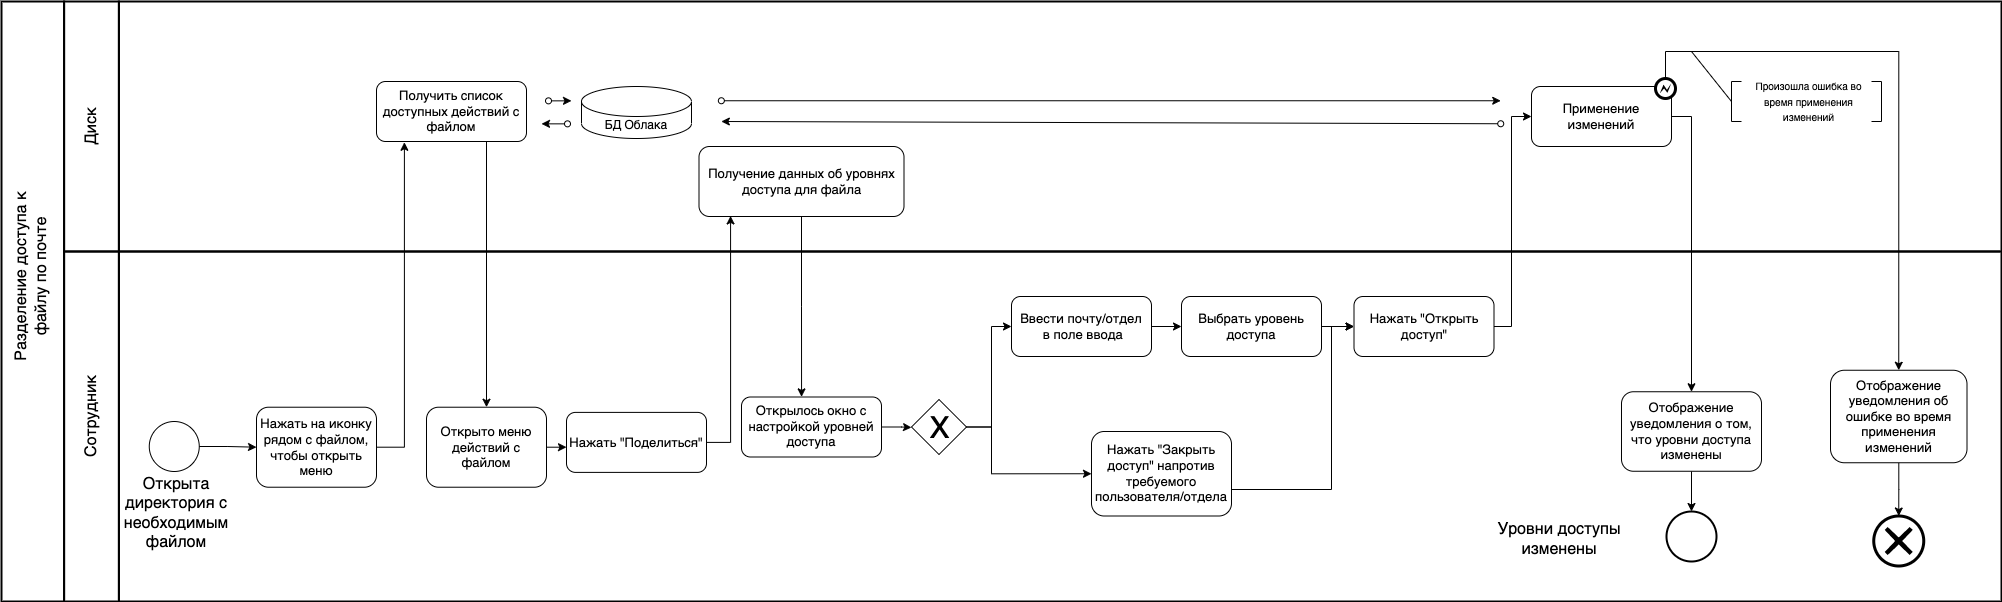

The diagram above was exported from draw.io. Its source (the exported page's mxGraphModel, read from the mxfile embedded in the PNG):
<mxGraphModel dx="946" dy="-613" grid="1" gridSize="10" guides="1" tooltips="1" connect="1" arrows="1" fold="1" page="1" pageScale="1" pageWidth="1654" pageHeight="1169" math="0" shadow="0">
  <root>
    <mxCell id="CMOdRXuL6f6i7Lk4uUiG-0" />
    <mxCell id="CMOdRXuL6f6i7Lk4uUiG-1" parent="CMOdRXuL6f6i7Lk4uUiG-0" />
    <mxCell id="1V78_IqwoEknMuLa9RMn-0" value="" style="rounded=0;whiteSpace=wrap;html=1;strokeWidth=2;fontSize=13;fillColor=none;" parent="CMOdRXuL6f6i7Lk4uUiG-1" vertex="1">
      <mxGeometry x="257.41" y="1620" width="1882.59" height="350" as="geometry" />
    </mxCell>
    <mxCell id="CMOdRXuL6f6i7Lk4uUiG-3" value="" style="rounded=0;whiteSpace=wrap;html=1;strokeWidth=2;fontSize=13;fillColor=none;" parent="CMOdRXuL6f6i7Lk4uUiG-1" vertex="1">
      <mxGeometry x="257.41" y="1370" width="1882.59" height="250" as="geometry" />
    </mxCell>
    <mxCell id="CMOdRXuL6f6i7Lk4uUiG-4" style="edgeStyle=orthogonalEdgeStyle;rounded=0;orthogonalLoop=1;jettySize=auto;html=1;entryX=0.154;entryY=0.992;entryDx=0;entryDy=0;entryPerimeter=0;" parent="CMOdRXuL6f6i7Lk4uUiG-1" source="CMOdRXuL6f6i7Lk4uUiG-5" target="CMOdRXuL6f6i7Lk4uUiG-56" edge="1">
      <mxGeometry relative="1" as="geometry">
        <Array as="points">
          <mxPoint x="869" y="1811" />
        </Array>
      </mxGeometry>
    </mxCell>
    <mxCell id="CMOdRXuL6f6i7Lk4uUiG-5" value="Нажать &quot;Поделиться&quot;" style="rounded=1;whiteSpace=wrap;html=1;fontSize=13;" parent="CMOdRXuL6f6i7Lk4uUiG-1" vertex="1">
      <mxGeometry x="704.9999999999999" y="1780.8899999999996" width="140" height="60" as="geometry" />
    </mxCell>
    <mxCell id="CMOdRXuL6f6i7Lk4uUiG-7" style="edgeStyle=orthogonalEdgeStyle;rounded=0;orthogonalLoop=1;jettySize=auto;html=1;" parent="CMOdRXuL6f6i7Lk4uUiG-1" source="CMOdRXuL6f6i7Lk4uUiG-8" target="CMOdRXuL6f6i7Lk4uUiG-47" edge="1">
      <mxGeometry relative="1" as="geometry">
        <Array as="points">
          <mxPoint x="1830" y="1485" />
        </Array>
      </mxGeometry>
    </mxCell>
    <mxCell id="CMOdRXuL6f6i7Lk4uUiG-8" value="Применение изменений" style="rounded=1;whiteSpace=wrap;html=1;fontSize=13;" parent="CMOdRXuL6f6i7Lk4uUiG-1" vertex="1">
      <mxGeometry x="1670.0000000000002" y="1455" width="140" height="60" as="geometry" />
    </mxCell>
    <mxCell id="CMOdRXuL6f6i7Lk4uUiG-9" value="" style="ellipse;whiteSpace=wrap;html=1;aspect=fixed;fontSize=13;strokeWidth=2;" parent="CMOdRXuL6f6i7Lk4uUiG-1" vertex="1">
      <mxGeometry x="1805.0000000000002" y="1880" width="50" height="50" as="geometry" />
    </mxCell>
    <mxCell id="CMOdRXuL6f6i7Lk4uUiG-10" value="" style="rounded=0;whiteSpace=wrap;html=1;strokeWidth=2;fontSize=13;fillColor=none;" parent="CMOdRXuL6f6i7Lk4uUiG-1" vertex="1">
      <mxGeometry x="202.59" y="1370" width="54.82" height="250" as="geometry" />
    </mxCell>
    <mxCell id="CMOdRXuL6f6i7Lk4uUiG-11" value="" style="rounded=0;whiteSpace=wrap;html=1;strokeWidth=2;fontSize=13;fillColor=none;" parent="CMOdRXuL6f6i7Lk4uUiG-1" vertex="1">
      <mxGeometry x="202.59" y="1620" width="54.82" height="350" as="geometry" />
    </mxCell>
    <mxCell id="CMOdRXuL6f6i7Lk4uUiG-12" value="" style="rounded=0;whiteSpace=wrap;html=1;strokeWidth=2;fontSize=13;fillColor=none;" parent="CMOdRXuL6f6i7Lk4uUiG-1" vertex="1">
      <mxGeometry x="140" y="1370" width="62.59" height="600" as="geometry" />
    </mxCell>
    <mxCell id="CMOdRXuL6f6i7Lk4uUiG-13" value="&lt;font style=&quot;font-size: 16px&quot;&gt;Диск&lt;/font&gt;" style="text;html=1;strokeColor=none;fillColor=none;align=center;verticalAlign=middle;whiteSpace=wrap;rounded=0;fontSize=13;rotation=-90;" parent="CMOdRXuL6f6i7Lk4uUiG-1" vertex="1">
      <mxGeometry x="190.00000000000003" y="1480" width="80" height="30" as="geometry" />
    </mxCell>
    <mxCell id="CMOdRXuL6f6i7Lk4uUiG-14" value="&lt;font style=&quot;font-size: 16px&quot;&gt;Сотрудник&lt;/font&gt;" style="text;html=1;strokeColor=none;fillColor=none;align=center;verticalAlign=middle;whiteSpace=wrap;rounded=0;fontSize=13;rotation=-90;" parent="CMOdRXuL6f6i7Lk4uUiG-1" vertex="1">
      <mxGeometry x="175.00000000000003" y="1770" width="110" height="30" as="geometry" />
    </mxCell>
    <mxCell id="CMOdRXuL6f6i7Lk4uUiG-15" value="&lt;font style=&quot;font-size: 16px&quot;&gt;Разделение доступа к файлу&amp;nbsp;по почте&lt;br&gt;&lt;/font&gt;" style="text;html=1;strokeColor=none;fillColor=none;align=center;verticalAlign=middle;whiteSpace=wrap;rounded=0;fontSize=13;rotation=-90;" parent="CMOdRXuL6f6i7Lk4uUiG-1" vertex="1">
      <mxGeometry x="70" y="1630" width="200" height="30" as="geometry" />
    </mxCell>
    <mxCell id="CMOdRXuL6f6i7Lk4uUiG-16" value="" style="edgeStyle=orthogonalEdgeStyle;rounded=0;orthogonalLoop=1;jettySize=auto;html=1;" parent="CMOdRXuL6f6i7Lk4uUiG-1" source="CMOdRXuL6f6i7Lk4uUiG-17" target="CMOdRXuL6f6i7Lk4uUiG-39" edge="1">
      <mxGeometry relative="1" as="geometry" />
    </mxCell>
    <mxCell id="CMOdRXuL6f6i7Lk4uUiG-17" value="Ввести почту/отдел&lt;br&gt;&amp;nbsp;в поле ввода" style="rounded=1;whiteSpace=wrap;html=1;fontSize=13;" parent="CMOdRXuL6f6i7Lk4uUiG-1" vertex="1">
      <mxGeometry x="1150" y="1664.9999999999995" width="140" height="60" as="geometry" />
    </mxCell>
    <mxCell id="CMOdRXuL6f6i7Lk4uUiG-18" style="edgeStyle=orthogonalEdgeStyle;rounded=0;orthogonalLoop=1;jettySize=auto;html=1;entryX=0;entryY=0.5;entryDx=0;entryDy=0;" parent="CMOdRXuL6f6i7Lk4uUiG-1" source="CMOdRXuL6f6i7Lk4uUiG-21" target="CMOdRXuL6f6i7Lk4uUiG-25" edge="1">
      <mxGeometry relative="1" as="geometry">
        <Array as="points">
          <mxPoint x="1130" y="1795" />
          <mxPoint x="1130" y="1842" />
        </Array>
      </mxGeometry>
    </mxCell>
    <mxCell id="CMOdRXuL6f6i7Lk4uUiG-19" style="edgeStyle=orthogonalEdgeStyle;rounded=0;orthogonalLoop=1;jettySize=auto;html=1;entryX=0;entryY=0.5;entryDx=0;entryDy=0;" parent="CMOdRXuL6f6i7Lk4uUiG-1" source="CMOdRXuL6f6i7Lk4uUiG-21" target="CMOdRXuL6f6i7Lk4uUiG-17" edge="1">
      <mxGeometry relative="1" as="geometry">
        <Array as="points">
          <mxPoint x="1130" y="1795" />
          <mxPoint x="1130" y="1695" />
        </Array>
      </mxGeometry>
    </mxCell>
    <mxCell id="CMOdRXuL6f6i7Lk4uUiG-21" value="" style="rhombus;whiteSpace=wrap;html=1;" parent="CMOdRXuL6f6i7Lk4uUiG-1" vertex="1">
      <mxGeometry x="1050" y="1768" width="55" height="55" as="geometry" />
    </mxCell>
    <mxCell id="CMOdRXuL6f6i7Lk4uUiG-22" style="edgeStyle=orthogonalEdgeStyle;rounded=0;orthogonalLoop=1;jettySize=auto;html=1;" parent="CMOdRXuL6f6i7Lk4uUiG-1" source="CMOdRXuL6f6i7Lk4uUiG-23" target="CMOdRXuL6f6i7Lk4uUiG-8" edge="1">
      <mxGeometry relative="1" as="geometry">
        <Array as="points">
          <mxPoint x="1650" y="1695" />
          <mxPoint x="1650" y="1485" />
        </Array>
      </mxGeometry>
    </mxCell>
    <mxCell id="CMOdRXuL6f6i7Lk4uUiG-23" value="Нажать &quot;Открыть доступ&quot;" style="rounded=1;whiteSpace=wrap;html=1;fontSize=13;" parent="CMOdRXuL6f6i7Lk4uUiG-1" vertex="1">
      <mxGeometry x="1492.5" y="1664.9999999999995" width="140" height="60" as="geometry" />
    </mxCell>
    <mxCell id="1V78_IqwoEknMuLa9RMn-3" style="edgeStyle=orthogonalEdgeStyle;rounded=0;orthogonalLoop=1;jettySize=auto;html=1;entryX=0;entryY=0.5;entryDx=0;entryDy=0;" parent="CMOdRXuL6f6i7Lk4uUiG-1" source="CMOdRXuL6f6i7Lk4uUiG-25" target="CMOdRXuL6f6i7Lk4uUiG-23" edge="1">
      <mxGeometry relative="1" as="geometry">
        <Array as="points">
          <mxPoint x="1470" y="1858" />
          <mxPoint x="1470" y="1695" />
        </Array>
      </mxGeometry>
    </mxCell>
    <mxCell id="CMOdRXuL6f6i7Lk4uUiG-25" value="Нажать &quot;Закрыть доступ&quot; напротив требуемого пользователя/отдела" style="rounded=1;whiteSpace=wrap;html=1;fontSize=13;" parent="CMOdRXuL6f6i7Lk4uUiG-1" vertex="1">
      <mxGeometry x="1230" y="1800" width="140" height="84.5" as="geometry" />
    </mxCell>
    <mxCell id="CMOdRXuL6f6i7Lk4uUiG-26" value="&lt;font style=&quot;font-size: 30px&quot;&gt;X&lt;/font&gt;" style="text;html=1;align=center;verticalAlign=middle;resizable=0;points=[];autosize=1;" parent="CMOdRXuL6f6i7Lk4uUiG-1" vertex="1">
      <mxGeometry x="1057.5" y="1780.89" width="40" height="30" as="geometry" />
    </mxCell>
    <mxCell id="LOKKIN64-jg8vgoMNbob-0" style="edgeStyle=orthogonalEdgeStyle;rounded=0;orthogonalLoop=1;jettySize=auto;html=1;entryX=0.5;entryY=0;entryDx=0;entryDy=0;entryPerimeter=0;" parent="CMOdRXuL6f6i7Lk4uUiG-1" source="CMOdRXuL6f6i7Lk4uUiG-28" target="7iHTwuhDuDZs7aYDskck-0" edge="1">
      <mxGeometry relative="1" as="geometry" />
    </mxCell>
    <mxCell id="CMOdRXuL6f6i7Lk4uUiG-28" value="Отображение уведомления об ошибке во время применения изменений" style="rounded=1;whiteSpace=wrap;html=1;fontSize=13;" parent="CMOdRXuL6f6i7Lk4uUiG-1" vertex="1">
      <mxGeometry x="1969" y="1738.75" width="136.5" height="92.5" as="geometry" />
    </mxCell>
    <mxCell id="CMOdRXuL6f6i7Lk4uUiG-38" value="" style="edgeStyle=orthogonalEdgeStyle;rounded=0;orthogonalLoop=1;jettySize=auto;html=1;" parent="CMOdRXuL6f6i7Lk4uUiG-1" source="CMOdRXuL6f6i7Lk4uUiG-39" target="CMOdRXuL6f6i7Lk4uUiG-23" edge="1">
      <mxGeometry relative="1" as="geometry" />
    </mxCell>
    <mxCell id="CMOdRXuL6f6i7Lk4uUiG-39" value="Выбрать уровень доступа" style="rounded=1;whiteSpace=wrap;html=1;fontSize=13;" parent="CMOdRXuL6f6i7Lk4uUiG-1" vertex="1">
      <mxGeometry x="1320" y="1664.9999999999995" width="140" height="60" as="geometry" />
    </mxCell>
    <mxCell id="CMOdRXuL6f6i7Lk4uUiG-46" value="" style="edgeStyle=orthogonalEdgeStyle;rounded=0;orthogonalLoop=1;jettySize=auto;html=1;" parent="CMOdRXuL6f6i7Lk4uUiG-1" source="CMOdRXuL6f6i7Lk4uUiG-47" target="CMOdRXuL6f6i7Lk4uUiG-9" edge="1">
      <mxGeometry relative="1" as="geometry" />
    </mxCell>
    <mxCell id="CMOdRXuL6f6i7Lk4uUiG-47" value="Отображение уведомления о том, что уровни доступа изменены" style="rounded=1;whiteSpace=wrap;html=1;fontSize=13;" parent="CMOdRXuL6f6i7Lk4uUiG-1" vertex="1">
      <mxGeometry x="1760" y="1760.25" width="140" height="79.5" as="geometry" />
    </mxCell>
    <mxCell id="CMOdRXuL6f6i7Lk4uUiG-55" style="edgeStyle=orthogonalEdgeStyle;rounded=0;orthogonalLoop=1;jettySize=auto;html=1;entryX=0.429;entryY=-0.002;entryDx=0;entryDy=0;entryPerimeter=0;" parent="CMOdRXuL6f6i7Lk4uUiG-1" source="CMOdRXuL6f6i7Lk4uUiG-56" target="CMOdRXuL6f6i7Lk4uUiG-58" edge="1">
      <mxGeometry relative="1" as="geometry" />
    </mxCell>
    <mxCell id="CMOdRXuL6f6i7Lk4uUiG-56" value="Получение данных об уровнях доступа для файла" style="rounded=1;whiteSpace=wrap;html=1;fontSize=13;" parent="CMOdRXuL6f6i7Lk4uUiG-1" vertex="1">
      <mxGeometry x="837.5" y="1515" width="205" height="70" as="geometry" />
    </mxCell>
    <mxCell id="CMOdRXuL6f6i7Lk4uUiG-57" value="" style="edgeStyle=orthogonalEdgeStyle;rounded=0;orthogonalLoop=1;jettySize=auto;html=1;" parent="CMOdRXuL6f6i7Lk4uUiG-1" source="CMOdRXuL6f6i7Lk4uUiG-58" edge="1">
      <mxGeometry relative="1" as="geometry">
        <mxPoint x="1050" y="1796" as="targetPoint" />
      </mxGeometry>
    </mxCell>
    <mxCell id="CMOdRXuL6f6i7Lk4uUiG-58" value="Открылось окно с настройкой уровней доступа" style="rounded=1;whiteSpace=wrap;html=1;fontSize=13;" parent="CMOdRXuL6f6i7Lk4uUiG-1" vertex="1">
      <mxGeometry x="879.9999999999999" y="1765.4999999999995" width="140" height="60" as="geometry" />
    </mxCell>
    <mxCell id="3GNSmYliqGeMVEEl2m_l-0" value="" style="group" parent="CMOdRXuL6f6i7Lk4uUiG-1" connectable="0" vertex="1">
      <mxGeometry x="250" y="1540" width="435" height="363.5" as="geometry" />
    </mxCell>
    <mxCell id="3GNSmYliqGeMVEEl2m_l-1" value="" style="ellipse;whiteSpace=wrap;html=1;aspect=fixed;fontSize=13;" parent="3GNSmYliqGeMVEEl2m_l-0" vertex="1">
      <mxGeometry x="37.75999999999999" y="249.99999999999977" width="50" height="50" as="geometry" />
    </mxCell>
    <mxCell id="3GNSmYliqGeMVEEl2m_l-2" value="Нажать на иконку рядом с файлом, чтобы открыть меню" style="rounded=1;whiteSpace=wrap;html=1;fontSize=13;" parent="3GNSmYliqGeMVEEl2m_l-0" vertex="1">
      <mxGeometry x="145" y="235.72000000000003" width="120" height="80" as="geometry" />
    </mxCell>
    <mxCell id="3GNSmYliqGeMVEEl2m_l-3" style="edgeStyle=orthogonalEdgeStyle;rounded=0;orthogonalLoop=1;jettySize=auto;html=1;" parent="3GNSmYliqGeMVEEl2m_l-0" source="3GNSmYliqGeMVEEl2m_l-1" target="3GNSmYliqGeMVEEl2m_l-2" edge="1">
      <mxGeometry relative="1" as="geometry" />
    </mxCell>
    <mxCell id="3GNSmYliqGeMVEEl2m_l-4" value="&lt;font style=&quot;font-size: 16px&quot;&gt;Открыта директория с необходимым файлом&lt;/font&gt;" style="text;html=1;strokeColor=none;fillColor=none;align=center;verticalAlign=middle;whiteSpace=wrap;rounded=0;fontSize=13;rotation=0;" parent="3GNSmYliqGeMVEEl2m_l-0" vertex="1">
      <mxGeometry y="320" width="130" height="43.5" as="geometry" />
    </mxCell>
    <mxCell id="3GNSmYliqGeMVEEl2m_l-5" value="Открыто меню действий с файлом" style="rounded=1;whiteSpace=wrap;html=1;fontSize=13;" parent="3GNSmYliqGeMVEEl2m_l-0" vertex="1">
      <mxGeometry x="315" y="235.72000000000003" width="120" height="80" as="geometry" />
    </mxCell>
    <mxCell id="3GNSmYliqGeMVEEl2m_l-6" value="Получить список доступных действий с файлом" style="rounded=1;whiteSpace=wrap;html=1;fontSize=13;" parent="CMOdRXuL6f6i7Lk4uUiG-1" vertex="1">
      <mxGeometry x="515" y="1450" width="150" height="60" as="geometry" />
    </mxCell>
    <mxCell id="3GNSmYliqGeMVEEl2m_l-7" style="edgeStyle=orthogonalEdgeStyle;rounded=0;orthogonalLoop=1;jettySize=auto;html=1;entryX=0.186;entryY=1.013;entryDx=0;entryDy=0;entryPerimeter=0;" parent="CMOdRXuL6f6i7Lk4uUiG-1" source="3GNSmYliqGeMVEEl2m_l-2" target="3GNSmYliqGeMVEEl2m_l-6" edge="1">
      <mxGeometry relative="1" as="geometry">
        <Array as="points">
          <mxPoint x="542" y="1816" />
          <mxPoint x="542" y="1511" />
        </Array>
      </mxGeometry>
    </mxCell>
    <mxCell id="3GNSmYliqGeMVEEl2m_l-8" style="edgeStyle=orthogonalEdgeStyle;rounded=0;orthogonalLoop=1;jettySize=auto;html=1;entryX=0.5;entryY=0;entryDx=0;entryDy=0;exitX=0.75;exitY=1;exitDx=0;exitDy=0;" parent="CMOdRXuL6f6i7Lk4uUiG-1" source="3GNSmYliqGeMVEEl2m_l-6" target="3GNSmYliqGeMVEEl2m_l-5" edge="1">
      <mxGeometry relative="1" as="geometry">
        <Array as="points">
          <mxPoint x="625" y="1510" />
        </Array>
      </mxGeometry>
    </mxCell>
    <mxCell id="1V78_IqwoEknMuLa9RMn-2" style="edgeStyle=orthogonalEdgeStyle;rounded=0;orthogonalLoop=1;jettySize=auto;html=1;entryX=0.004;entryY=0.574;entryDx=0;entryDy=0;entryPerimeter=0;" parent="CMOdRXuL6f6i7Lk4uUiG-1" source="3GNSmYliqGeMVEEl2m_l-5" target="CMOdRXuL6f6i7Lk4uUiG-5" edge="1">
      <mxGeometry relative="1" as="geometry" />
    </mxCell>
    <mxCell id="7iHTwuhDuDZs7aYDskck-0" value="" style="points=[[0.145,0.145,0],[0.5,0,0],[0.855,0.145,0],[1,0.5,0],[0.855,0.855,0],[0.5,1,0],[0.145,0.855,0],[0,0.5,0]];shape=mxgraph.bpmn.event;html=1;verticalLabelPosition=bottom;labelBackgroundColor=#ffffff;verticalAlign=top;align=center;perimeter=ellipsePerimeter;outlineConnect=0;aspect=fixed;outline=end;symbol=cancel;" parent="CMOdRXuL6f6i7Lk4uUiG-1" vertex="1">
      <mxGeometry x="2012.25" y="1884.5" width="50" height="50" as="geometry" />
    </mxCell>
    <mxCell id="CMOdRXuL6f6i7Lk4uUiG-41" value="" style="shape=partialRectangle;whiteSpace=wrap;html=1;bottom=1;right=1;left=1;top=0;fillColor=none;routingCenterX=-0.5;fontSize=13;rotation=90;" parent="CMOdRXuL6f6i7Lk4uUiG-1" vertex="1">
      <mxGeometry x="1855" y="1465" width="40" height="10" as="geometry" />
    </mxCell>
    <mxCell id="CMOdRXuL6f6i7Lk4uUiG-42" value="&lt;font size=&quot;1&quot;&gt;Произошла ошибка во время применения изменений&lt;/font&gt;" style="text;html=1;strokeColor=none;fillColor=none;align=center;verticalAlign=middle;whiteSpace=wrap;rounded=0;fontSize=13;" parent="CMOdRXuL6f6i7Lk4uUiG-1" vertex="1">
      <mxGeometry x="1880" y="1455" width="135" height="30" as="geometry" />
    </mxCell>
    <mxCell id="CMOdRXuL6f6i7Lk4uUiG-43" value="" style="shape=partialRectangle;whiteSpace=wrap;html=1;bottom=1;right=1;left=1;top=0;fillColor=none;routingCenterX=-0.5;fontSize=13;rotation=-90;" parent="CMOdRXuL6f6i7Lk4uUiG-1" vertex="1">
      <mxGeometry x="1995" y="1465" width="40" height="10" as="geometry" />
    </mxCell>
    <mxCell id="LOKKIN64-jg8vgoMNbob-1" style="edgeStyle=orthogonalEdgeStyle;rounded=0;orthogonalLoop=1;jettySize=auto;html=1;entryX=0.5;entryY=0;entryDx=0;entryDy=0;" parent="CMOdRXuL6f6i7Lk4uUiG-1" source="CMOdRXuL6f6i7Lk4uUiG-44" target="CMOdRXuL6f6i7Lk4uUiG-28" edge="1">
      <mxGeometry relative="1" as="geometry">
        <Array as="points">
          <mxPoint x="1804" y="1420" />
          <mxPoint x="2037" y="1420" />
        </Array>
      </mxGeometry>
    </mxCell>
    <mxCell id="CMOdRXuL6f6i7Lk4uUiG-44" value="" style="shape=mxgraph.bpmn.shape;html=1;verticalLabelPosition=bottom;labelBackgroundColor=#ffffff;verticalAlign=top;align=center;perimeter=ellipsePerimeter;outlineConnect=0;outline=end;symbol=error;" parent="CMOdRXuL6f6i7Lk4uUiG-1" vertex="1">
      <mxGeometry x="1794" y="1447" width="20" height="20" as="geometry" />
    </mxCell>
    <mxCell id="LOKKIN64-jg8vgoMNbob-2" value="" style="endArrow=none;html=1;rounded=0;exitX=0.5;exitY=1;exitDx=0;exitDy=0;" parent="CMOdRXuL6f6i7Lk4uUiG-1" source="CMOdRXuL6f6i7Lk4uUiG-41" edge="1">
      <mxGeometry width="50" height="50" relative="1" as="geometry">
        <mxPoint x="1890" y="1560" as="sourcePoint" />
        <mxPoint x="1830" y="1420" as="targetPoint" />
      </mxGeometry>
    </mxCell>
    <mxCell id="3GNSmYliqGeMVEEl2m_l-10" value="БД Облака" style="shape=cylinder3;whiteSpace=wrap;html=1;boundedLbl=1;backgroundOutline=1;size=15;" parent="CMOdRXuL6f6i7Lk4uUiG-1" vertex="1">
      <mxGeometry x="720" y="1455" width="110" height="52" as="geometry" />
    </mxCell>
    <mxCell id="3GNSmYliqGeMVEEl2m_l-11" value="" style="endArrow=classic;html=1;rounded=0;startArrow=oval;startFill=0;exitX=0.37;exitY=0.44;exitDx=0;exitDy=0;exitPerimeter=0;" parent="CMOdRXuL6f6i7Lk4uUiG-1" edge="1">
      <mxGeometry width="50" height="50" relative="1" as="geometry">
        <mxPoint x="687.0000000000002" y="1469.3500000000001" as="sourcePoint" />
        <mxPoint x="710" y="1469.3500000000001" as="targetPoint" />
      </mxGeometry>
    </mxCell>
    <mxCell id="3GNSmYliqGeMVEEl2m_l-12" value="" style="endArrow=classic;html=1;rounded=0;startArrow=oval;startFill=0;entryX=0.37;entryY=0.531;entryDx=0;entryDy=0;entryPerimeter=0;" parent="CMOdRXuL6f6i7Lk4uUiG-1" edge="1">
      <mxGeometry width="50" height="50" relative="1" as="geometry">
        <mxPoint x="706" y="1492.35" as="sourcePoint" />
        <mxPoint x="680" y="1492.35" as="targetPoint" />
      </mxGeometry>
    </mxCell>
    <mxCell id="LOKKIN64-jg8vgoMNbob-3" value="" style="endArrow=classic;html=1;rounded=0;startArrow=oval;startFill=0;entryX=0.32;entryY=0.48;entryDx=0;entryDy=0;entryPerimeter=0;exitX=0.734;exitY=0.489;exitDx=0;exitDy=0;exitPerimeter=0;" parent="CMOdRXuL6f6i7Lk4uUiG-1" source="CMOdRXuL6f6i7Lk4uUiG-3" target="CMOdRXuL6f6i7Lk4uUiG-3" edge="1">
      <mxGeometry width="50" height="50" relative="1" as="geometry">
        <mxPoint x="1046" y="1492.35" as="sourcePoint" />
        <mxPoint x="1020" y="1492.35" as="targetPoint" />
      </mxGeometry>
    </mxCell>
    <mxCell id="LOKKIN64-jg8vgoMNbob-4" value="" style="endArrow=classic;html=1;rounded=0;startArrow=oval;startFill=0;exitX=0.32;exitY=0.397;exitDx=0;exitDy=0;exitPerimeter=0;entryX=0.734;entryY=0.397;entryDx=0;entryDy=0;entryPerimeter=0;" parent="CMOdRXuL6f6i7Lk4uUiG-1" source="CMOdRXuL6f6i7Lk4uUiG-3" target="CMOdRXuL6f6i7Lk4uUiG-3" edge="1">
      <mxGeometry width="50" height="50" relative="1" as="geometry">
        <mxPoint x="1027" y="1469.3500000000001" as="sourcePoint" />
        <mxPoint x="1050" y="1469.3500000000001" as="targetPoint" />
      </mxGeometry>
    </mxCell>
    <mxCell id="u9Gj8USSRT36CJ6KTwVk-0" value="&lt;font style=&quot;font-size: 16px&quot;&gt;Уровни доступы изменены&lt;/font&gt;" style="text;html=1;strokeColor=none;fillColor=none;align=center;verticalAlign=middle;whiteSpace=wrap;rounded=0;fontSize=13;rotation=0;" parent="CMOdRXuL6f6i7Lk4uUiG-1" vertex="1">
      <mxGeometry x="1632.5" y="1886.5" width="130" height="43.5" as="geometry" />
    </mxCell>
  </root>
</mxGraphModel>